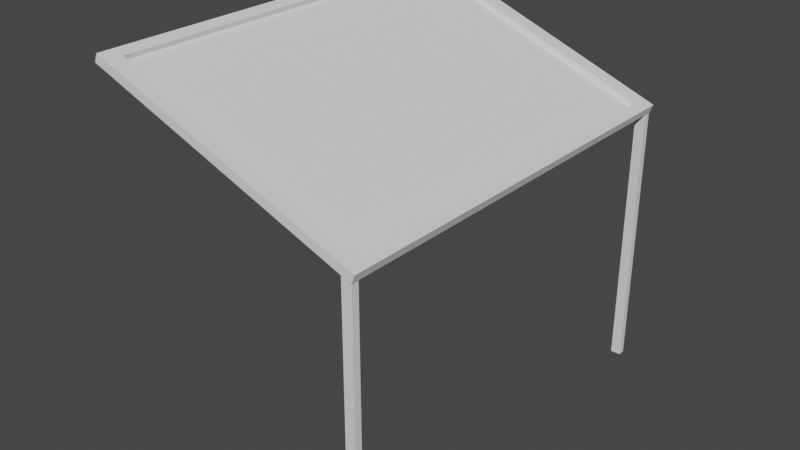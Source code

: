 # Source: Stend.blend  (saved by Blender 3.5.10; exported with 4.5.12 LTS)
import bpy
from mathutils import Matrix  # noqa: F401  (used for matrix-valued properties, if any)

bpy.ops.wm.read_factory_settings(use_empty=True)
scene = bpy.context.scene
scene.name = 'Scene'

# ---- collections
col_collection = bpy.data.collections.new('Collection'); scene.collection.children.link(col_collection)

# ---- world
world_world = bpy.data.worlds.new('World'); scene.world = world_world
world_world.use_nodes = True; world_world.node_tree.nodes.clear()
_N = world_world.node_tree.nodes; _L = world_world.node_tree.links
n0 = _N.new('ShaderNodeOutputWorld'); n0.name = 'World Output'; n0.location = (300, 300)
n1 = _N.new('ShaderNodeBackground'); n1.name = 'Background'; n1.location = (10, 300)
n1.inputs[0].default_value = (0.05088, 0.05088, 0.05088, 1.0)
_L.new(n1.outputs[0], n0.inputs[0])
n0.is_active_output = True
world_world.color = (0.05088, 0.05088, 0.05088)
world_world.use_sun_shadow = False
world_world.sun_shadow_jitter_overblur = 0.0

# ---- meshes
me_cube_001 = bpy.data.meshes.new('Cube.001')
me_cube_001.from_pydata([(-1.0, -1.0, -0.1869), (-0.9203, -0.9203, 0.4555), (-1.0, 1.0, -0.1869), (-0.9203, 0.9203, 0.4555), (1.0, -1.0, -0.1869), (0.9203, -0.9203, 0.4555), (1.0, 1.0, -0.1869), (0.9203, 0.9203, 0.4555), (-1.0, -1.0, 0.4555), (-1.0, 1.0, 0.4555), (1.0, 1.0, 0.4555), (1.0, -1.0, 0.4555), (-0.9203, -0.9203, 0.06727), (-0.9203, 0.9203, 0.06727), (0.9203, 0.9203, 0.06727), (0.9203, -0.9203, 0.06727)], [], [(0, 8, 9, 2), (2, 9, 10, 6), (6, 10, 11, 4), (4, 11, 8, 0), (2, 6, 4, 0), (1, 5, 15, 12), (1, 3, 9, 8), (3, 7, 10, 9), (7, 5, 11, 10), (5, 1, 8, 11), (14, 13, 12, 15), (7, 3, 13, 14), (5, 7, 14, 15), (3, 1, 12, 13)])
_uv = me_cube_001.uv_layers.new(name='UVMap')
_uv.uv.foreach_set('vector', [0.375, 0.0, 0.625, 0.0, 0.625, 0.25, 0.375, 0.25, 0.375, 0.25, 0.625, 0.25, 0.625, 0.5, 0.375, 0.5, 0.375, 0.5, 0.625, 0.5, 0.625, 0.75, 0.375, 0.75, 0.375, 0.75, 0.625, 0.75, 0.625, 1.0, 0.375, 1.0, 0.125, 0.5, 0.375, 0.5, 0.375, 0.75, 0.125, 0.75, 0.865, 0.74, 0.635, 0.74, 0.635, 0.74, 0.865, 0.74, 0.865, 0.74, 0.865, 0.51, 0.875, 0.5, 0.875, 0.75, 0.865, 0.51, 0.635, 0.51, 0.625, 0.5, 0.875, 0.5, 0.635, 0.51, 0.635, 0.74, 0.625, 0.75, 0.625, 0.5, 0.635, 0.74, 0.865, 0.74, 0.875, 0.75, 0.625, 0.75, 0.635, 0.51, 0.865, 0.51, 0.865, 0.74, 0.635, 0.74, 0.635, 0.51, 0.865, 0.51, 0.865, 0.51, 0.635, 0.51, 0.635, 0.74, 0.635, 0.51, 0.635, 0.51, 0.635, 0.74, 0.865, 0.51, 0.865, 0.74, 0.865, 0.74, 0.865, 0.51])
me_cube_001.update()
me_cube_002 = bpy.data.meshes.new('Cube.002')
me_cube_002.from_pydata([(-1.0, -1.0, -1.0), (-1.0, -1.0, 1.022), (-1.0, 1.0, -1.0), (-1.0, 1.0, 1.022), (1.0, -1.0, -1.0), (1.0, -1.0, 1.0), (1.0, 1.0, -1.0), (1.0, 1.0, 1.0)], [], [(0, 1, 3, 2), (2, 3, 7, 6), (6, 7, 5, 4), (4, 5, 1, 0), (2, 6, 4, 0), (7, 3, 1, 5)])
_uv = me_cube_002.uv_layers.new(name='UVMap')
_uv.uv.foreach_set('vector', [0.375, 0.0, 0.625, 0.0, 0.625, 0.25, 0.375, 0.25, 0.375, 0.25, 0.625, 0.25, 0.625, 0.5, 0.375, 0.5, 0.375, 0.5, 0.625, 0.5, 0.625, 0.75, 0.375, 0.75, 0.375, 0.75, 0.625, 0.75, 0.625, 1.0, 0.375, 1.0, 0.125, 0.5, 0.375, 0.5, 0.375, 0.75, 0.125, 0.75, 0.625, 0.5, 0.875, 0.5, 0.875, 0.75, 0.625, 0.75])
me_cube_002.update()
me_cube_003 = bpy.data.meshes.new('Cube.003')
me_cube_003.from_pydata([(-1.0, -1.0, -1.0), (-1.0, -1.0, 1.022), (-1.0, 1.0, -1.0), (-1.0, 1.0, 1.022), (1.0, -1.0, -1.0), (1.0, -1.0, 1.0), (1.0, 1.0, -1.0), (1.0, 1.0, 1.0)], [], [(0, 1, 3, 2), (2, 3, 7, 6), (6, 7, 5, 4), (4, 5, 1, 0), (2, 6, 4, 0), (7, 3, 1, 5)])
_uv = me_cube_003.uv_layers.new(name='UVMap')
_uv.uv.foreach_set('vector', [0.375, 0.0, 0.625, 0.0, 0.625, 0.25, 0.375, 0.25, 0.375, 0.25, 0.625, 0.25, 0.625, 0.5, 0.375, 0.5, 0.375, 0.5, 0.625, 0.5, 0.625, 0.75, 0.375, 0.75, 0.375, 0.75, 0.625, 0.75, 0.625, 1.0, 0.375, 1.0, 0.125, 0.5, 0.375, 0.5, 0.375, 0.75, 0.125, 0.75, 0.625, 0.5, 0.875, 0.5, 0.875, 0.75, 0.625, 0.75])
me_cube_003.update()

# ---- objects
ob_cube = bpy.data.objects.new('Cube', me_cube_001)
ob_cube_001 = bpy.data.objects.new('Cube.001', me_cube_002)
ob_cube_002 = bpy.data.objects.new('Cube.002', me_cube_003)

# ---- transforms, parenting, visibility, modifiers, constraints
ob_cube.location = (0.192, 0.0005162, 1.04)
ob_cube.rotation_euler = (0.0, 0.3622, 0.0)
ob_cube.scale = (0.7923, 1.168, 0.07611)
ob_cube_001.location = (0.8972, -1.143, 0.0)
ob_cube_001.scale = (0.02758, 0.01963, 0.7514)
ob_cube_002.location = (0.8972, 1.148, 0.0)
ob_cube_002.scale = (0.02758, 0.01963, 0.7514)

# ---- collection membership
col_collection.objects.link(ob_cube)
col_collection.objects.link(ob_cube_001)
col_collection.objects.link(ob_cube_002)

# ---- scene / render settings (as saved in the file)
scene.frame_start = 1; scene.frame_end = 250; scene.frame_set(1)
scene.render.engine = 'BLENDER_EEVEE_NEXT'
scene.cycles.sampling_pattern = 'TABULATED_SOBOL'
scene.view_settings.view_transform = 'Filmic'
bpy.context.view_layer.update()

# ---- added for rendering (the .blend has no active camera and no usable light): camera, sun
cam_auto = bpy.data.cameras.new('AutoCamera')
cam_auto.lens = 50.0
cam_auto.sensor_width = 36.0
cam_auto.clip_end = 1000.0
ob_auto_camera = bpy.data.objects.new('AutoCamera', cam_auto)
scene.collection.objects.link(ob_auto_camera)
ob_auto_camera.location = (3.41803, -3.86638, 2.87865)
ob_auto_camera.rotation_euler = (1.09748, -7.21219e-08, 0.694738)
scene.camera = ob_auto_camera
light_auto_sun = bpy.data.lights.new('AutoSun', 'SUN')
light_auto_sun.energy = 3.0
light_auto_sun.angle = 0.0523599
ob_auto_sun = bpy.data.objects.new('AutoSun', light_auto_sun)
scene.collection.objects.link(ob_auto_sun)
ob_auto_sun.rotation_euler = (0.872665, 0.174533, 0.523599)
bpy.context.view_layer.update()
